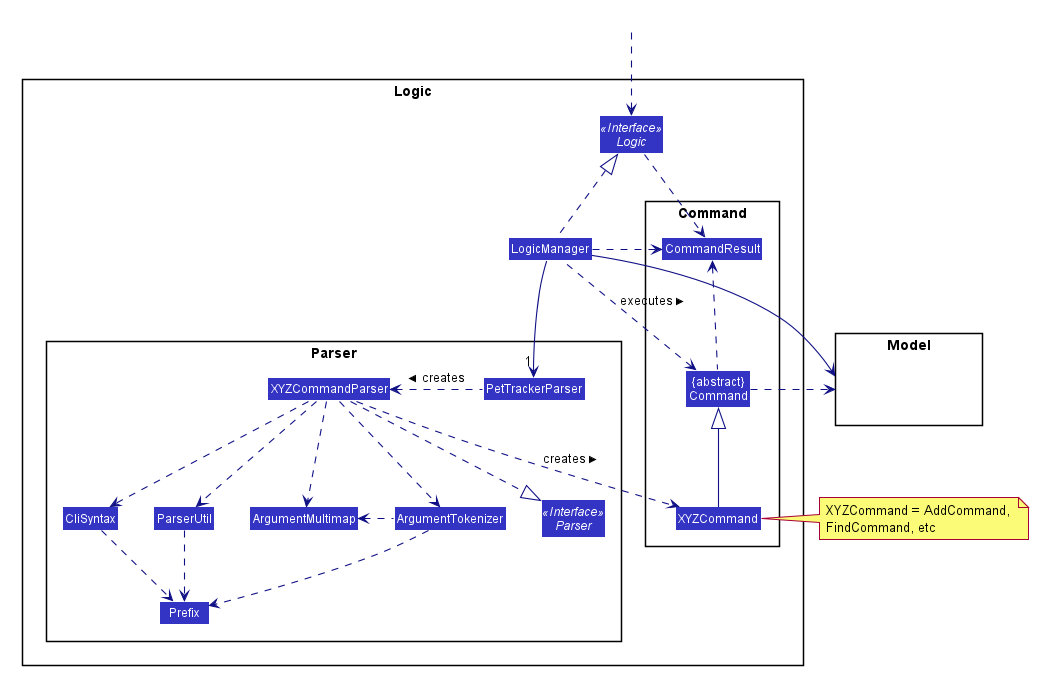

The diagram above was rendered by PlantUML. Its source (embedded in the PNG):
@startuml








skinparam BackgroundColor #FFFFFFF

skinparam Shadowing false

skinparam Class {
    FontColor #FFFFFF
    BorderThickness 1
    BorderColor #FFFFFF
    StereotypeFontColor #FFFFFF
    FontName Arial
}

skinparam Actor {
    BorderColor #000000
    Color #000000
    FontName Arial
}

skinparam Sequence {
    MessageAlign center
    BoxFontSize 15
    BoxPadding 0
    BoxFontColor #FFFFFF
    FontName Arial
}

skinparam Participant {
    FontColor #FFFFFFF
    Padding 20
}

skinparam MinClassWidth 50
skinparam ParticipantPadding 10
skinparam Shadowing false
skinparam DefaultTextAlignment center
skinparam packageStyle Rectangle

hide footbox
hide members
hide circle
skinparam arrowThickness 1.1
skinparam arrowColor #101086
skinparam classBackgroundColor #3333C4

package Logic {

package Parser {
Interface Parser <<Interface>>
Class PetTrackerParser
Class XYZCommandParser
Class CliSyntax
Class ParserUtil
Class ArgumentMultimap
Class ArgumentTokenizer
Class Prefix
}

package Command {
Class XYZCommand
Class CommandResult
Class "{abstract}\nCommand" as Command
}

Interface Logic <<Interface>>
Class LogicManager
}

package Model{
Class HiddenModel #FFFFFF
}

Class HiddenOutside #FFFFFF
HiddenOutside ..> Logic

LogicManager .up.|> Logic
LogicManager -->"1" PetTrackerParser
PetTrackerParser .left.> XYZCommandParser: creates >

XYZCommandParser ..> XYZCommand : creates >
XYZCommandParser ..|> Parser
XYZCommandParser ..> ArgumentMultimap
XYZCommandParser ..> ArgumentTokenizer
ArgumentTokenizer .left.> ArgumentMultimap
XYZCommandParser ..> CliSyntax
CliSyntax ..> Prefix
XYZCommandParser ..> ParserUtil
ParserUtil .down.> Prefix
ArgumentTokenizer .down.> Prefix
XYZCommand -up-|> Command
LogicManager .left.> Command : executes >

LogicManager --> Model
Command .right.> Model
note right of XYZCommand: XYZCommand = AddCommand, \nFindCommand, etc

Logic ..> CommandResult
LogicManager .down.> CommandResult
Command .up.> CommandResult
CommandResult -[hidden]-> Parser
@enduml